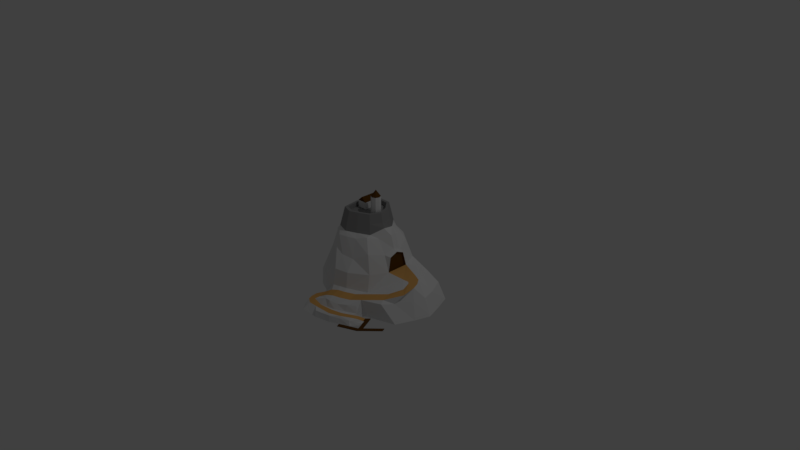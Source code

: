 # Source: island.blend  (saved by Blender 2.78.0; exported with 4.5.12 LTS)
import bpy
from mathutils import Matrix  # noqa: F401  (used for matrix-valued properties, if any)

bpy.ops.wm.read_factory_settings(use_empty=True)
scene = bpy.context.scene
scene.name = 'Scene'

# ---- collections
col_collection_1 = bpy.data.collections.new('Collection 1'); scene.collection.children.link(col_collection_1)

# ---- materials (node trees are filled in below, after node groups)
mat_rocks = bpy.data.materials.new('Rocks')
mat_rocks.alpha_threshold = 0.0
mat_rocks.use_transparent_shadow = False
mat_rocks.roughness = 0.5
mat_rocks.line_color = (0.0, 0.0, 0.0, 1.0)
mat_road = bpy.data.materials.new('Road')
mat_road.alpha_threshold = 0.0
mat_road.use_transparent_shadow = False
mat_road.diffuse_color = (0.8, 0.4309, 0.1284, 1.0)
mat_road.roughness = 0.5
mat_wood = bpy.data.materials.new('Wood')
mat_wood.alpha_threshold = 0.0
mat_wood.use_transparent_shadow = False
mat_wood.diffuse_color = (0.1193, 0.04952, 0.005598, 1.0)
mat_wood.roughness = 0.5
mat_wood.specular_intensity = 0.0
mat_castle_wall = bpy.data.materials.new('Castle_Wall')
mat_castle_wall.alpha_threshold = 0.0
mat_castle_wall.use_transparent_shadow = False
mat_castle_wall.diffuse_color = (0.3032, 0.3032, 0.3032, 1.0)
mat_castle_wall.roughness = 0.5
mat_castle_wall.specular_intensity = 0.0

# ---- material node trees

# ---- world
world_world = bpy.data.worlds.new('World'); scene.world = world_world
world_world.color = (0.05088, 0.05088, 0.05088)
world_world.use_sun_shadow = False
world_world.sun_shadow_jitter_overblur = 0.0
world_world.cycles.sampling_method = 'MANUAL'

# ---- cameras
cam_camera = bpy.data.cameras.new('Camera')
cam_camera.clip_end = 100.0
cam_camera.lens = 35.0
cam_camera.sensor_width = 32.0
cam_camera.sensor_height = 18.0
cam_camera.ortho_scale = 7.314
cam_camera.dof.focus_distance = 0.0
cam_camera.dof.aperture_fstop = 128.0

# ---- lights
light_lamp = bpy.data.lights.new('Lamp', 'POINT')
light_lamp.transmission_factor = 0.0
light_lamp.cutoff_distance = 30.0
light_lamp.energy = 100.0
light_lamp.shadow_buffer_clip_start = 1.001
light_lamp.shadow_soft_size = 0.1
light_lamp.shadow_maximum_resolution = 0.006
light_lamp.use_absolute_resolution = True

# ---- meshes
me_cube = bpy.data.meshes.new('Cube')
me_cube.from_pydata([(1.156, 1.115, -1.142), (-0.5844, -0.6889, 1.071), (-1.101, -1.089, -1.108), (-1.101, 1.115, -1.108), (0.6737, 0.6805, 0.8948), (0.619, -0.619, 1.024), (-0.6672, -0.7288, 0.9545), (-0.7713, 0.619, 0.9867), (0.0009558, 1.565, -1.108), (1.058, 0.9259, 2.98e-08), (1.54, -1.869, -0.9575), (1.058, -0.9259, 2.98e-08), (-1.506, 0.01289, -1.108), (-0.7363, -0.8491, -0.2047), (-1.005, 0.9049, 8.541e-10), (1.021, 0.03664, 1.024), (9.593e-08, 0.9958, 1.024), (-3.837e-07, -0.9084, 0.9472), (-0.8459, 4.114e-08, 0.9618), (2.404e-07, 1.414, 8.541e-10), (-1.373, 2.401e-07, 8.541e-10), (-2.985e-07, -1.414, 8.541e-10), (1.314, -3.858e-07, 0.589), (2.161, 1.006, -0.5358), (-0.5, 1.408, -1.1), (0.866, 0.7982, 0.5872), (-0.5, -1.408, -1.0), (0.866, -0.7982, 0.5872), (-1.367, 0.5, -1.101), (-0.5977, -0.7105, 0.3826), (-0.866, 0.866, 0.5872), (0.7894, -0.2888, 0.9487), (-0.3685, 0.9547, 0.9954), (-0.2888, -0.9729, 0.9487), (-0.871, 0.4021, 0.9487), (0.5, 1.408, -1.1), (1.125, 1.072, -0.5358), (0.3727, -2.579, -1.098), (1.125, -1.072, -0.5358), (-1.367, -0.5, -1.099), (-1.072, -1.072, -0.5358), (-1.072, 1.072, -0.5358), (0.8324, 0.3639, 0.9487), (0.2888, 0.8132, 0.9487), (0.2888, -0.8132, 0.9487), (-0.8331, -0.3879, 0.9487), (-0.4687, 1.32, 0.0), (0.4687, 1.32, 0.0), (1.87e-07, 1.219, 0.5872), (2.259e-07, 1.509, -0.5358), (-1.281, 0.4687, 0.0), (-1.281, -0.4687, 0.0), (-1.465, 2.893e-07, -0.5358), (-1.184, 1.522e-07, 0.4794), (-0.3901, -1.086, 0.0), (0.4687, -1.32, 0.0), (-1.573e-07, -1.509, -0.5358), (-3.808e-07, -1.107, 0.3921), (1.334, -0.3721, 2.98e-08), (1.334, 0.3721, 2.98e-08), (1.184, -3.898e-07, 0.6441), (2.647, 0.5, -1.076), (2.647, -0.5, -1.092), (2.029, -0.1929, -0.1133), (1.96, -1.175, -0.3906), (1.913, 0.7785, -0.1436), (2.788, 0.01289, -1.108), (2.384, -1.089, -1.108), (1.104, 0.3208, 0.5), (0.404, -1.025, 0.3528), (0.5, -1.408, -0.5), (-0.5, -1.408, -0.5), (-1.104, -0.404, 0.548), (-1.367, -0.5, -0.5), (-1.367, 0.5, -0.5), (0.5, 1.408, -0.5), (0.404, 1.138, 0.548), (-0.404, 1.138, 0.548), (-0.5, 1.408, -0.5), (-1.104, 0.404, 0.548), (-0.3255, -1.063, 0.548), (1.104, -0.3208, 0.5), (2.384, 1.115, -1.108), (2.182, -0.9223, -0.5358), (2.09, -0.2478, -0.1318), (2.127, 0.3632, -0.1436), (2.579, -1.85e-07, -0.5358), (2.481, 0.3961, -0.5), (2.481, -0.3961, -0.5), (1.382, -1.692, -1.053), (1.323, -1.705, -0.6784), (0.2803, -2.074, -0.6784), (0.7592, -2.002, -0.7069), (2.194, 0.08493, -0.08056), (1.4, -1.424, -1.121), (2.32, -0.08771, -0.1102), (2.387, -0.2977, -0.1383), (0.6222, -2.514, -1.104), (0.25, -1.458, -0.5179), (0.8124, -1.24, -0.5179), (1.332, -1.527, -0.5192), (0.2471, -2.235, -0.8657), (1.477, -1.73, -0.9504), (1.401, -1.772, -0.8657), (0.4966, -2.092, -0.6605), (1.084, -1.873, -0.6605), (0.7592, -2.119, -0.8529), (0.1818, -1.964, -0.6566), (0.5648, -1.533, -0.555), (1.19, -1.197, -0.5082), (0.0648, -1.634, -0.6456), (0.6944, -1.863, -0.566), (2.124, -0.4982, -0.2218), (2.38, -0.7025, -0.2328), (0.3148, -1.584, -0.5729), (0.8772, -1.365, -0.5729), (1.013, -1.695, -0.5839), (1.086, -1.955, -0.8593), (0.5031, -2.177, -0.8593), (0.4381, -1.914, -0.5839), (0.3596, -2.531, -0.9017), (1.2, -2.289, -1.104), (0.8717, -2.448, -1.109), (0.8717, -2.415, -0.9032), (1.507, -2.155, -1.098), (1.447, -2.112, -0.9564), (1.198, -2.251, -0.9332), (0.6157, -2.473, -0.9047), (1.818, -0.8447, -0.3796), (-0.05592, -2.037, -0.7841), (-0.1462, -1.738, -0.7672), (-0.328, -2.142, -0.8375), (-0.2758, -2.294, -0.8538), (-0.3549, -1.926, -0.8428), (0.2038, -2.401, -0.8628), (-0.07875, -2.412, -0.8538), (1.151, -2.229, -0.8666), (0.7979, -2.371, -0.8667), (-0.1067, -2.184, -0.8216), (0.7046, -2.182, -0.8644), (1.068, -2.09, -0.8598), (-0.4308, -2.036, -1.047), (-0.3786, -2.361, -1.063), (-0.4577, -1.576, -1.052), (0.101, -2.59, -1.072), (-0.1816, -2.613, -1.063), (1.577, -1.584, -1.043), (1.64, -1.723, -1.05), (1.534, -2.071, -1.113), (1.495, -2.038, -0.9767), (1.691, -1.802, -1.146), (1.655, -1.814, -1.089), (1.613, -1.941, -1.13), (1.579, -1.916, -1.041), (1.413, -2.034, -0.8929), (1.351, -1.895, -0.8859), (1.606, -1.564, -1.064), (1.668, -1.703, -1.071), (1.698, -1.467, -1.064), (1.761, -1.606, -1.071), (1.843, -2.091, -1.071), (1.936, -1.994, -1.071), (1.892, -2.201, -1.071), (1.985, -2.104, -1.071), (1.238, -2.346, -1.081), (1.287, -2.456, -1.081), (2.387, -1.534, -1.071), (2.436, -1.644, -1.071), (1.496, -1.537, -1.156), (1.599, -1.537, -1.156), (1.608, -1.563, -1.04), (1.67, -1.702, -1.047), (1.7, -1.467, -1.04), (1.763, -1.606, -1.047), (1.845, -2.09, -1.047), (1.938, -1.994, -1.047), (1.894, -2.201, -1.047), (1.987, -2.104, -1.047), (1.24, -2.345, -1.057), (1.29, -2.456, -1.057), (2.389, -1.533, -1.047), (2.438, -1.644, -1.047), (1.425, -1.651, -1.13), (1.828, -0.2178, -0.1092), (1.945, 0.1877, -0.06479), (1.309, 0.2634, 0.4706), (1.309, -0.2634, 0.4706), (1.315, -3.806e-07, 0.5618), (1.333, -0.3387, 0.004581), (1.333, 0.3387, -0.005866), (1.31, 0.2397, 0.4541), (1.31, -0.2397, 0.4541), (1.279, -3.806e-07, 0.5618), (1.297, -0.3387, 0.007443), (1.297, 0.3387, -0.005866), (1.274, 0.2397, 0.4541), (1.274, -0.2397, 0.4541), (1.28, -3.753e-07, 0.5182), (1.295, -0.2882, 0.009141), (1.295, 0.2882, -0.002184), (1.276, 0.2397, 0.377), (1.276, -0.2397, 0.377), (1.993, -1.297, -0.4789), (1.464, -1.472, -0.6075), (-0.4709, -0.5651, 1.716), (-0.5844, 0.6092, 1.216), (-0.4709, 0.5486, 1.716), (0.2034, -0.6828, 1.071), (0.174, -0.5601, 1.716), (0.2826, 0.8157, 1.071), (0.2389, 0.6666, 1.716), (-0.1509, 0.7728, 1.241), (-0.5234, 0.6055, 1.413), (-0.5486, -0.00827, 1.716), (-0.5234, -0.6224, 1.413), (-0.6793, 0.02, 1.093), (-0.116, 0.6666, 1.716), (0.2592, 0.7356, 1.413), (0.8139, -0.07303, 1.241), (0.6738, -0.06091, 1.716), (0.1876, -0.6169, 1.413), (-0.1509, -0.8331, 1.071), (-0.116, -0.6832, 1.716), (0.4848, -0.3765, 1.702), (0.583, -0.4585, 1.054), (-0.6091, -0.008478, 1.413), (-0.1321, 0.7356, 1.413), (0.7387, -0.06652, 1.413), (-0.1321, -0.7526, 1.413), (0.5303, -0.4145, 1.397), (0.6831, 0.3799, 1.118), (0.5668, 0.3099, 1.716), (0.6206, 0.3423, 1.413), (-0.4023, -0.4903, 1.716), (-0.4023, 0.4743, 1.716), (0.1563, -0.486, 1.716), (0.2125, 0.5766, 1.716), (-0.4696, -0.007998, 1.716), (-0.09489, 0.5766, 1.716), (0.5892, -0.05359, 1.716), (-0.09489, -0.5926, 1.716), (0.4255, -0.3269, 1.704), (0.4965, 0.2676, 1.716), (-0.4036, -0.4917, 1.562), (-0.4036, 0.4757, 1.562), (0.1566, -0.4874, 1.562), (0.213, 0.5783, 1.562), (-0.4711, -0.008003, 1.562), (-0.09529, 0.5783, 1.562), (0.5908, -0.05373, 1.562), (-0.09529, -0.5943, 1.562), (0.4266, -0.3279, 1.55), (0.4978, 0.2684, 1.562), (0.04161, -0.006237, 1.561), (-0.06778, 0.4322, 1.815), (-0.06778, 0.4322, 1.578), (-0.06778, -0.06218, 1.815), (-0.06778, -0.06218, 1.578), (1.284, -3.258e-07, 0.2558), (-0.3967, 0.4322, 1.815), (-0.3967, 0.4322, 1.578), (-0.3967, -0.06218, 1.815), (-0.3967, -0.06218, 1.578), (-0.2322, 0.4322, 1.961), (-0.2322, -0.06218, 1.961), (0.36, 0.001955, 2.39), (0.36, 0.1644, 1.565), (0.36, 0.1644, 2.175), (0.4719, 0.1168, 1.565), (0.4719, 0.1168, 2.175), (0.5183, 0.001955, 1.565), (0.5183, 0.001955, 2.175), (0.4719, -0.1129, 1.565), (0.4719, -0.1129, 2.175), (0.36, -0.1605, 1.565), (0.36, -0.1605, 2.175), (0.2482, -0.1129, 1.565), (0.2482, -0.1129, 2.175), (0.2018, 0.001955, 1.565), (0.2018, 0.001955, 2.175), (0.2482, 0.1168, 1.565), (0.2482, 0.1168, 2.175)], [], [(81, 31, 5, 27), (80, 33, 6, 29), (79, 34, 7, 30), (78, 24, 3, 41), (77, 46, 14, 30), (76, 47, 19, 48), (75, 35, 8, 49), (74, 50, 14, 41), (73, 51, 20, 52), (72, 45, 18, 53), (71, 54, 13, 40), (70, 55, 21, 56, 98), (69, 44, 17, 57), (9, 59, 85, 65), (100, 64, 128, 109), (68, 42, 15, 60), (36, 9, 65, 23), (0, 36, 23, 82), (95, 93, 63, 84), (96, 95, 84), (66, 86, 88, 62), (62, 88, 83, 67), (23, 65, 85, 87), (82, 23, 87, 61), (68, 60, 22, 185), (9, 25, 68, 59), (25, 4, 42, 68), (228, 222, 204, 214), (64, 113, 112, 128), (113, 96, 84, 112), (55, 69, 57, 21), (11, 27, 69, 55), (27, 5, 44, 69), (119, 107, 91, 104), (103, 100, 90), (38, 11, 55, 70, 99), (26, 71, 40, 2), (134, 120, 127), (56, 21, 54, 71), (51, 72, 53, 20), (13, 29, 72, 51), (29, 6, 45, 72), (39, 73, 52, 12), (2, 40, 73, 39), (40, 13, 51, 73), (28, 74, 41, 3), (12, 52, 74, 28), (52, 20, 50, 74), (47, 75, 49, 19), (9, 36, 75, 47), (36, 0, 35, 75), (43, 76, 48, 16), (4, 25, 76, 43), (25, 9, 47, 76), (32, 77, 30, 7), (16, 48, 77, 32), (48, 19, 46, 77), (46, 78, 41, 14), (19, 49, 78, 46), (49, 8, 24, 78), (50, 79, 30, 14), (20, 53, 79, 50), (53, 18, 34, 79), (54, 80, 29, 13), (21, 57, 80, 54), (57, 17, 33, 80), (58, 81, 27, 11), (60, 81, 186, 22), (60, 15, 31, 81), (61, 87, 86, 66), (63, 93, 184, 183), (183, 184, 59, 58), (118, 104, 91, 101), (117, 105, 92, 106), (117, 106, 139, 140), (122, 123, 127, 97), (116, 111, 92, 105), (97, 127, 120, 37), (124, 125, 126, 121), (129, 130, 133), (121, 126, 123, 122), (155, 103, 117, 140), (68, 185, 59), (94, 100, 89), (114, 110, 107, 119), (70, 98, 114, 108), (98, 56, 110, 114), (185, 22, 187, 190), (38, 99, 115, 109), (99, 70, 108, 115), (100, 116, 105, 90), (186, 81, 58), (111, 108, 114, 119), (143, 110, 56), (56, 71, 26, 143), (103, 90, 105, 117), (106, 92, 104, 118), (229, 223, 208, 220), (111, 119, 104, 92), (111, 116, 115, 108), (100, 109, 115, 116), (118, 139, 106), (101, 139, 118), (125, 124, 148, 149), (125, 154, 136, 126), (123, 126, 136, 137), (138, 101, 91), (226, 216, 210, 217), (130, 129, 107, 110), (129, 133, 131, 138), (129, 138, 91, 107), (103, 89, 100), (132, 138, 131), (132, 135, 138), (138, 135, 134, 101), (136, 140, 139, 137), (137, 139, 101, 134), (135, 145, 144, 134), (131, 141, 142, 132), (132, 142, 145, 135), (133, 143, 141, 131), (155, 154, 10, 102), (134, 144, 37, 120), (133, 130, 143), (110, 143, 130), (127, 123, 137), (150, 151, 153, 152), (102, 10, 147, 146), (137, 134, 127), (149, 148, 152, 153), (140, 136, 154, 155), (147, 10, 153, 151), (153, 10, 149), (154, 125, 149, 10), (155, 102, 103), (157, 160, 174, 171), (165, 162, 176, 179), (151, 157, 147), (160, 164, 178, 174), (158, 156, 170, 172), (164, 165, 179, 178), (146, 147, 171, 170), (170, 171, 173, 172), (173, 171, 174, 175), (175, 174, 176, 177), (176, 174, 178, 179), (175, 177, 181, 180), (167, 166, 180, 181), (161, 159, 173, 175), (157, 171, 147), (163, 167, 181, 177), (162, 163, 177, 176), (146, 170, 156), (166, 161, 175, 180), (159, 158, 172, 173), (151, 150, 157), (103, 102, 89), (146, 182, 89, 102), (182, 146, 168), (146, 156, 169, 168), (169, 156, 157, 150), (186, 58, 188, 191), (22, 186, 191, 187), (59, 185, 190, 189), (187, 191, 196, 192), (191, 188, 193, 196), (190, 187, 192, 195), (189, 190, 195, 194), (192, 196, 201, 197), (196, 193, 198, 201), (194, 195, 200, 199), (195, 192, 197, 200), (188, 189, 194, 193), (193, 194, 199, 198), (59, 189, 188, 58), (11, 38, 58), (58, 38, 183), (63, 183, 84), (84, 183, 112), (128, 112, 183, 38), (225, 213, 206, 212), (64, 83, 113), (109, 128, 38), (113, 83, 96), (83, 88, 96), (86, 95, 96, 88), (95, 86, 93), (87, 85, 93, 86), (93, 85, 184), (85, 59, 184), (128, 64, 83), (100, 203, 202, 64), (202, 83, 64), (203, 100, 94), (203, 94, 202), (67, 83, 202, 94), (209, 217, 232, 230), (217, 210, 231, 232), (218, 227, 229, 224), (227, 219, 223, 229), (215, 225, 212, 205), (1, 214, 225, 215), (214, 204, 213, 225), (211, 226, 217, 209), (205, 212, 226, 211), (212, 206, 216, 226), (224, 229, 220, 207), (230, 232, 227, 218), (232, 231, 219, 227), (221, 228, 214, 1), (207, 220, 228, 221), (220, 208, 222, 228), (206, 213, 237, 234), (222, 208, 235, 240), (219, 231, 242, 239), (223, 219, 239, 241), (216, 206, 234, 238), (213, 204, 233, 237), (204, 222, 240, 233), (208, 223, 241, 235), (210, 216, 238, 236), (231, 210, 236, 242), (234, 237, 247, 244), (240, 235, 245, 250), (237, 233, 243, 247), (236, 238, 248, 246), (241, 239, 249, 251), (238, 234, 244, 248), (235, 241, 251, 245), (242, 236, 246, 252), (239, 242, 252, 249), (233, 240, 250, 243), (250, 245, 253), (247, 243, 253), (246, 248, 253), (251, 249, 253), (248, 244, 253), (245, 251, 253), (252, 246, 253), (249, 252, 253), (243, 250, 253), (244, 247, 253), (7, 205, 32), (34, 215, 205, 7), (205, 211, 32), (32, 211, 16), (16, 211, 209, 43), (43, 209, 230, 4), (42, 4, 230), (15, 42, 230), (230, 218, 15), (15, 218, 224, 31), (5, 31, 224), (5, 224, 207, 44), (44, 207, 221, 17), (33, 17, 221), (221, 1, 33), (33, 1, 6), (45, 6, 1), (45, 1, 215, 18), (34, 18, 215), (201, 198, 258), (197, 201, 258), (198, 199, 258), (199, 200, 258), (200, 197, 258), (262, 261, 259, 260), (260, 259, 254, 255), (255, 254, 256, 257), (257, 256, 261, 262), (260, 255, 257, 262), (256, 254, 263, 264), (259, 261, 264, 263), (261, 256, 264), (254, 259, 263), (267, 281, 265), (266, 267, 269, 268), (275, 273, 265), (268, 269, 271, 270), (281, 279, 265), (270, 271, 273, 272), (273, 271, 265), (272, 273, 275, 274), (269, 267, 265), (274, 275, 277, 276), (279, 277, 265), (276, 277, 279, 278), (271, 269, 265), (278, 279, 281, 280), (277, 275, 265), (280, 281, 267, 266), (266, 268, 270, 272, 274, 276, 278, 280)])
me_cube.polygons.foreach_set('material_index', [0, 0, 0, 0, 0, 0, 0, 0, 0, 0, 0, 0, 0, 0, 1, 0, 0, 0, 1, 1, 0, 0, 0, 0, 0, 0, 0, 3, 1, 1, 0, 0, 0, 0, 0, 0, 0, 0, 0, 0, 0, 0, 0, 0, 0, 0, 0, 0, 0, 0, 0, 0, 0, 0, 0, 0, 0, 0, 0, 0, 0, 0, 0, 0, 0, 0, 0, 0, 0, 0, 1, 1, 0, 0, 0, 0, 0, 0, 0, 1, 0, 0, 0, 0, 1, 0, 0, 2, 0, 0, 0, 0, 1, 0, 0, 0, 0, 3, 0, 1, 1, 0, 0, 0, 0, 0, 0, 3, 1, 1, 0, 0, 1, 1, 1, 1, 1, 0, 0, 0, 0, 1, 0, 0, 0, 0, 0, 1, 0, 0, 1, 0, 0, 0, 0, 0, 2, 0, 0, 0, 2, 2, 2, 2, 2, 2, 2, 2, 2, 0, 2, 2, 0, 0, 2, 0, 0, 0, 0, 0, 0, 2, 2, 2, 2, 2, 2, 2, 2, 2, 2, 2, 2, 2, 2, 0, 0, 0, 0, 0, 3, 0, 0, 0, 0, 0, 0, 0, 0, 0, 0, 0, 0, 0, 0, 0, 3, 3, 3, 3, 3, 3, 3, 3, 3, 3, 3, 3, 3, 3, 3, 3, 3, 3, 3, 3, 3, 3, 3, 3, 3, 3, 3, 3, 3, 3, 3, 3, 3, 3, 3, 3, 3, 3, 3, 3, 3, 3, 3, 3, 3, 3, 0, 0, 0, 0, 0, 0, 0, 0, 0, 0, 0, 0, 0, 0, 0, 0, 0, 0, 0, 2, 2, 2, 2, 2, 0, 0, 0, 0, 0, 2, 2, 2, 2, 2, 0, 2, 0, 2, 0, 2, 0, 2, 0, 2, 0, 2, 0, 2, 0, 0])
me_cube.materials.append(mat_rocks)
me_cube.materials.append(mat_road)
me_cube.materials.append(mat_wood)
me_cube.materials.append(mat_castle_wall)
me_cube.use_remesh_preserve_volume = False
me_cube.use_remesh_preserve_attributes = False
me_cube.use_mirror_vertex_groups = False
me_cube.update()

# ---- objects
ob_cube = bpy.data.objects.new('Cube', me_cube)
ob_lamp = bpy.data.objects.new('Lamp', light_lamp)
ob_camera = bpy.data.objects.new('Camera', cam_camera)

# ---- transforms, parenting, visibility, modifiers, constraints
ob_cube.location = (0.0, 0.0, 0.0)
ob_cube.scale = (0.3975, 0.3975, 0.3975)
ob_cube.lock_rotations_4d = False
ob_cube.empty_display_type = 'ARROWS'
ob_cube.lineart.crease_threshold = 0.0
ob_lamp.location = (4.076, 1.005, 5.904)
ob_lamp.rotation_euler = (0.6503, 0.05522, 1.866)
ob_lamp.lock_rotations_4d = False
ob_lamp.empty_display_type = 'ARROWS'
ob_lamp.color = (0.0, 0.0, 0.0, 0.0)
ob_lamp.lineart.crease_threshold = 0.0
ob_camera.location = (7.481, -6.508, 5.344)
ob_camera.rotation_euler = (1.109, 0.0, 0.8149)
ob_camera.lock_rotations_4d = False
ob_camera.empty_display_type = 'ARROWS'
ob_camera.color = (0.0, 0.0, 0.0, 0.0)
ob_camera.display_type = 'WIRE'
ob_camera.lineart.crease_threshold = 0.0

# ---- collection membership
col_collection_1.objects.link(ob_cube)
col_collection_1.objects.link(ob_lamp)
col_collection_1.objects.link(ob_camera)

# ---- scene / render settings (as saved in the file)
scene.camera = ob_camera
scene.frame_start = 1; scene.frame_end = 250; scene.frame_set(1)
scene.render.engine = 'BLENDER_EEVEE_NEXT'
scene.render.resolution_percentage = 50
scene.render.dither_intensity = 0.0
scene.cycles.use_denoising = False
scene.cycles.samples = 128
scene.cycles.sampling_pattern = 'TABULATED_SOBOL'
scene.cycles.light_sampling_threshold = 0.0
scene.cycles.use_adaptive_sampling = False
scene.cycles.use_light_tree = False
scene.cycles.blur_glossy = 0.0
scene.cycles.sample_clamp_indirect = 0.0
scene.view_settings.view_transform = 'Standard'
bpy.context.view_layer.update()
